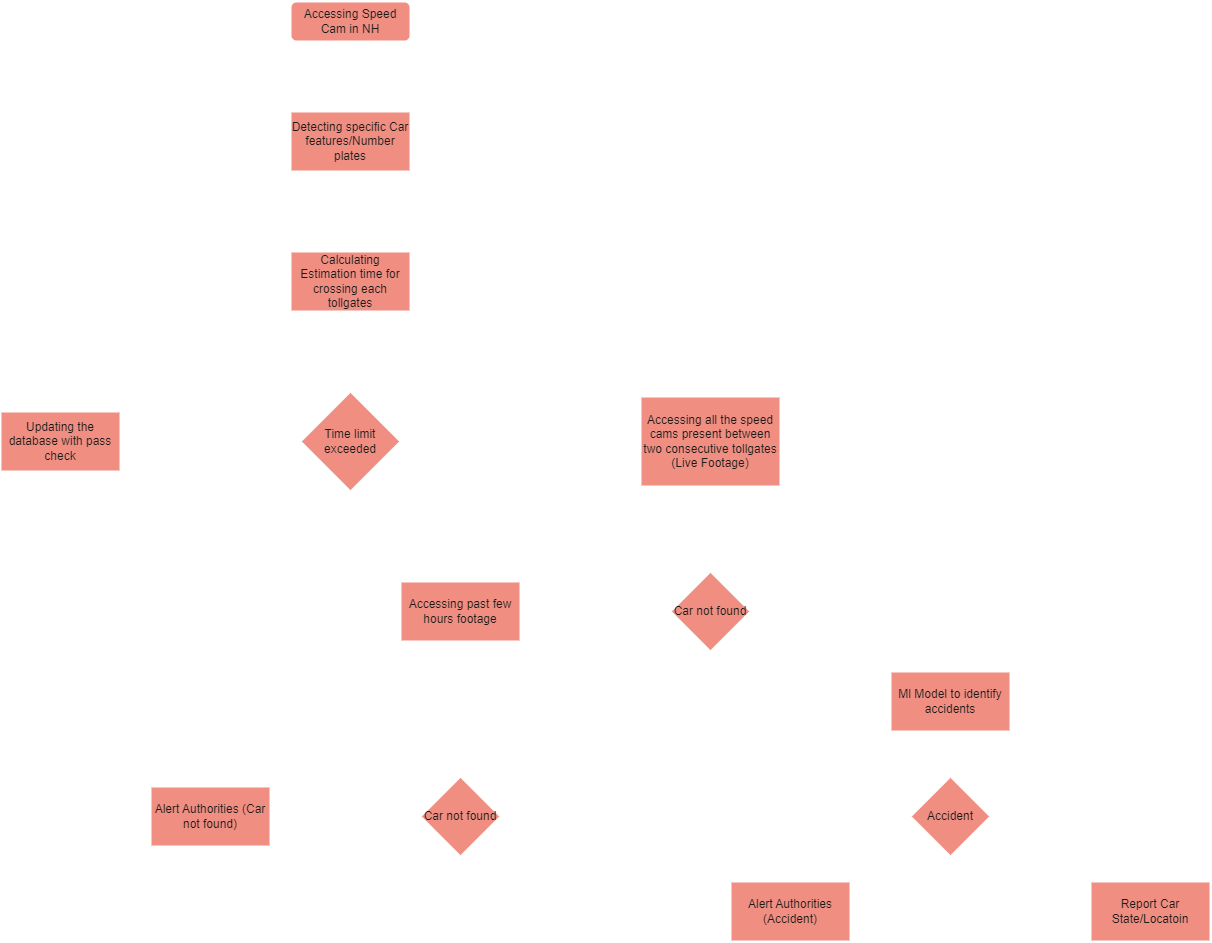

The diagram above was exported from draw.io. Its source (the exported page's mxGraphModel, read from the mxfile embedded in the PNG):
<mxGraphModel dx="5290" dy="2794" grid="1" gridSize="10" guides="1" tooltips="1" connect="1" arrows="1" fold="1" page="1" pageScale="1" pageWidth="827" pageHeight="1169" background="#000000" math="0" shadow="0">
  <root>
    <mxCell id="WIyWlLk6GJQsqaUBKTNV-0" />
    <mxCell id="WIyWlLk6GJQsqaUBKTNV-1" parent="WIyWlLk6GJQsqaUBKTNV-0" />
    <mxCell id="WIyWlLk6GJQsqaUBKTNV-2" value="" style="rounded=0;html=1;jettySize=auto;orthogonalLoop=1;fontSize=11;endArrow=block;endFill=0;endSize=8;strokeWidth=2;shadow=0;labelBackgroundColor=none;edgeStyle=orthogonalEdgeStyle;entryX=0.5;entryY=0;entryDx=0;entryDy=0;strokeColor=#FFFFFF;fontColor=default;" parent="WIyWlLk6GJQsqaUBKTNV-1" source="WIyWlLk6GJQsqaUBKTNV-3" target="vtB9hdsnt8BXeC3pwLQI-0" edge="1">
      <mxGeometry relative="1" as="geometry">
        <mxPoint x="-80.00000000000023" y="270.00000000000045" as="targetPoint" />
      </mxGeometry>
    </mxCell>
    <mxCell id="WIyWlLk6GJQsqaUBKTNV-3" value="Accessing Speed Cam in NH" style="rounded=1;whiteSpace=wrap;html=1;fontSize=12;glass=0;strokeWidth=2;shadow=0;labelBackgroundColor=none;fillColor=#F08E81;strokeColor=#FFFFFF;fontColor=#1A1A1A;" parent="WIyWlLk6GJQsqaUBKTNV-1" vertex="1">
      <mxGeometry x="-320" y="100" width="120" height="40" as="geometry" />
    </mxCell>
    <mxCell id="vtB9hdsnt8BXeC3pwLQI-38" style="edgeStyle=orthogonalEdgeStyle;rounded=0;orthogonalLoop=1;jettySize=auto;html=1;entryX=0.5;entryY=0;entryDx=0;entryDy=0;labelBackgroundColor=none;strokeColor=#FFFFFF;fontColor=default;strokeWidth=2;" edge="1" parent="WIyWlLk6GJQsqaUBKTNV-1" source="vtB9hdsnt8BXeC3pwLQI-0" target="vtB9hdsnt8BXeC3pwLQI-6">
      <mxGeometry relative="1" as="geometry" />
    </mxCell>
    <mxCell id="vtB9hdsnt8BXeC3pwLQI-0" value="Detecting specific Car features/Number plates" style="rounded=0;whiteSpace=wrap;html=1;labelBackgroundColor=none;fillColor=#F08E81;strokeColor=#FFFFFF;fontColor=#1A1A1A;strokeWidth=2;" vertex="1" parent="WIyWlLk6GJQsqaUBKTNV-1">
      <mxGeometry x="-320" y="210" width="120" height="60" as="geometry" />
    </mxCell>
    <mxCell id="vtB9hdsnt8BXeC3pwLQI-9" value="" style="edgeStyle=orthogonalEdgeStyle;rounded=0;orthogonalLoop=1;jettySize=auto;html=1;labelBackgroundColor=none;strokeColor=#FFFFFF;fontColor=default;strokeWidth=2;" edge="1" parent="WIyWlLk6GJQsqaUBKTNV-1" source="vtB9hdsnt8BXeC3pwLQI-6" target="vtB9hdsnt8BXeC3pwLQI-8">
      <mxGeometry relative="1" as="geometry" />
    </mxCell>
    <mxCell id="vtB9hdsnt8BXeC3pwLQI-6" value="Calculating Estimation time for crossing each tollgates" style="rounded=0;whiteSpace=wrap;html=1;labelBackgroundColor=none;fillColor=#F08E81;strokeColor=#FFFFFF;fontColor=#1A1A1A;strokeWidth=2;" vertex="1" parent="WIyWlLk6GJQsqaUBKTNV-1">
      <mxGeometry x="-320" y="350" width="120" height="60" as="geometry" />
    </mxCell>
    <mxCell id="vtB9hdsnt8BXeC3pwLQI-11" value="" style="edgeStyle=orthogonalEdgeStyle;rounded=0;orthogonalLoop=1;jettySize=auto;html=1;labelBackgroundColor=none;strokeColor=#FFFFFF;fontColor=default;strokeWidth=2;" edge="1" parent="WIyWlLk6GJQsqaUBKTNV-1" source="vtB9hdsnt8BXeC3pwLQI-8" target="vtB9hdsnt8BXeC3pwLQI-10">
      <mxGeometry relative="1" as="geometry" />
    </mxCell>
    <mxCell id="vtB9hdsnt8BXeC3pwLQI-13" value="" style="edgeStyle=orthogonalEdgeStyle;rounded=0;orthogonalLoop=1;jettySize=auto;html=1;labelBackgroundColor=none;strokeColor=#FFFFFF;fontColor=default;strokeWidth=2;" edge="1" parent="WIyWlLk6GJQsqaUBKTNV-1" source="vtB9hdsnt8BXeC3pwLQI-8" target="vtB9hdsnt8BXeC3pwLQI-12">
      <mxGeometry relative="1" as="geometry" />
    </mxCell>
    <mxCell id="vtB9hdsnt8BXeC3pwLQI-8" value="Time limit exceeded" style="rhombus;whiteSpace=wrap;html=1;rounded=0;labelBackgroundColor=none;fillColor=#F08E81;strokeColor=#FFFFFF;fontColor=#1A1A1A;strokeWidth=2;" vertex="1" parent="WIyWlLk6GJQsqaUBKTNV-1">
      <mxGeometry x="-310" y="490" width="100" height="100" as="geometry" />
    </mxCell>
    <mxCell id="vtB9hdsnt8BXeC3pwLQI-16" value="" style="edgeStyle=orthogonalEdgeStyle;rounded=0;orthogonalLoop=1;jettySize=auto;html=1;labelBackgroundColor=none;strokeColor=#FFFFFF;fontColor=default;strokeWidth=2;" edge="1" parent="WIyWlLk6GJQsqaUBKTNV-1" source="vtB9hdsnt8BXeC3pwLQI-10" target="vtB9hdsnt8BXeC3pwLQI-15">
      <mxGeometry relative="1" as="geometry" />
    </mxCell>
    <mxCell id="vtB9hdsnt8BXeC3pwLQI-10" value="Accessing all the speed cams present between two consecutive tollgates (Live Footage)" style="whiteSpace=wrap;html=1;rounded=0;labelBackgroundColor=none;fillColor=#F08E81;strokeColor=#FFFFFF;fontColor=#1A1A1A;strokeWidth=2;" vertex="1" parent="WIyWlLk6GJQsqaUBKTNV-1">
      <mxGeometry x="30" y="495" width="140" height="90" as="geometry" />
    </mxCell>
    <mxCell id="vtB9hdsnt8BXeC3pwLQI-12" value="Updating the database with pass check" style="whiteSpace=wrap;html=1;rounded=0;labelBackgroundColor=none;fillColor=#F08E81;strokeColor=#FFFFFF;fontColor=#1A1A1A;strokeWidth=2;" vertex="1" parent="WIyWlLk6GJQsqaUBKTNV-1">
      <mxGeometry x="-610" y="510" width="120" height="60" as="geometry" />
    </mxCell>
    <mxCell id="vtB9hdsnt8BXeC3pwLQI-22" value="" style="edgeStyle=orthogonalEdgeStyle;rounded=0;orthogonalLoop=1;jettySize=auto;html=1;labelBackgroundColor=none;strokeColor=#FFFFFF;fontColor=default;strokeWidth=2;" edge="1" parent="WIyWlLk6GJQsqaUBKTNV-1" source="vtB9hdsnt8BXeC3pwLQI-15" target="vtB9hdsnt8BXeC3pwLQI-21">
      <mxGeometry relative="1" as="geometry" />
    </mxCell>
    <mxCell id="vtB9hdsnt8BXeC3pwLQI-24" value="" style="edgeStyle=orthogonalEdgeStyle;rounded=0;orthogonalLoop=1;jettySize=auto;html=1;labelBackgroundColor=none;strokeColor=#FFFFFF;fontColor=default;strokeWidth=2;" edge="1" parent="WIyWlLk6GJQsqaUBKTNV-1" source="vtB9hdsnt8BXeC3pwLQI-15" target="vtB9hdsnt8BXeC3pwLQI-23">
      <mxGeometry relative="1" as="geometry" />
    </mxCell>
    <mxCell id="vtB9hdsnt8BXeC3pwLQI-15" value="Car not found" style="rhombus;whiteSpace=wrap;html=1;rounded=0;labelBackgroundColor=none;fillColor=#F08E81;strokeColor=#FFFFFF;fontColor=#1A1A1A;strokeWidth=2;" vertex="1" parent="WIyWlLk6GJQsqaUBKTNV-1">
      <mxGeometry x="60" y="670" width="80" height="80" as="geometry" />
    </mxCell>
    <mxCell id="vtB9hdsnt8BXeC3pwLQI-32" value="" style="edgeStyle=orthogonalEdgeStyle;rounded=0;orthogonalLoop=1;jettySize=auto;html=1;labelBackgroundColor=none;strokeColor=#FFFFFF;fontColor=default;strokeWidth=2;" edge="1" parent="WIyWlLk6GJQsqaUBKTNV-1" source="vtB9hdsnt8BXeC3pwLQI-21" target="vtB9hdsnt8BXeC3pwLQI-31">
      <mxGeometry relative="1" as="geometry" />
    </mxCell>
    <mxCell id="vtB9hdsnt8BXeC3pwLQI-21" value="Accessing past few hours footage" style="whiteSpace=wrap;html=1;rounded=0;labelBackgroundColor=none;fillColor=#F08E81;strokeColor=#FFFFFF;fontColor=#1A1A1A;strokeWidth=2;" vertex="1" parent="WIyWlLk6GJQsqaUBKTNV-1">
      <mxGeometry x="-210" y="680" width="120" height="60" as="geometry" />
    </mxCell>
    <mxCell id="vtB9hdsnt8BXeC3pwLQI-26" value="" style="edgeStyle=orthogonalEdgeStyle;rounded=0;orthogonalLoop=1;jettySize=auto;html=1;labelBackgroundColor=none;strokeColor=#FFFFFF;fontColor=default;strokeWidth=2;" edge="1" parent="WIyWlLk6GJQsqaUBKTNV-1" source="vtB9hdsnt8BXeC3pwLQI-23" target="vtB9hdsnt8BXeC3pwLQI-25">
      <mxGeometry relative="1" as="geometry" />
    </mxCell>
    <mxCell id="vtB9hdsnt8BXeC3pwLQI-23" value="Ml Model to identify accidents" style="whiteSpace=wrap;html=1;rounded=0;labelBackgroundColor=none;fillColor=#F08E81;strokeColor=#FFFFFF;fontColor=#1A1A1A;strokeWidth=2;" vertex="1" parent="WIyWlLk6GJQsqaUBKTNV-1">
      <mxGeometry x="280" y="770" width="120" height="60" as="geometry" />
    </mxCell>
    <mxCell id="vtB9hdsnt8BXeC3pwLQI-28" value="" style="edgeStyle=orthogonalEdgeStyle;rounded=0;orthogonalLoop=1;jettySize=auto;html=1;labelBackgroundColor=none;strokeColor=#FFFFFF;fontColor=default;strokeWidth=2;" edge="1" parent="WIyWlLk6GJQsqaUBKTNV-1" source="vtB9hdsnt8BXeC3pwLQI-25" target="vtB9hdsnt8BXeC3pwLQI-27">
      <mxGeometry relative="1" as="geometry" />
    </mxCell>
    <mxCell id="vtB9hdsnt8BXeC3pwLQI-30" value="" style="edgeStyle=orthogonalEdgeStyle;rounded=0;orthogonalLoop=1;jettySize=auto;html=1;labelBackgroundColor=none;strokeColor=#FFFFFF;fontColor=default;strokeWidth=2;" edge="1" parent="WIyWlLk6GJQsqaUBKTNV-1" source="vtB9hdsnt8BXeC3pwLQI-25" target="vtB9hdsnt8BXeC3pwLQI-29">
      <mxGeometry relative="1" as="geometry" />
    </mxCell>
    <mxCell id="vtB9hdsnt8BXeC3pwLQI-25" value="Accident" style="rhombus;whiteSpace=wrap;html=1;rounded=0;labelBackgroundColor=none;fillColor=#F08E81;strokeColor=#FFFFFF;fontColor=#1A1A1A;strokeWidth=2;" vertex="1" parent="WIyWlLk6GJQsqaUBKTNV-1">
      <mxGeometry x="300" y="875" width="80" height="80" as="geometry" />
    </mxCell>
    <mxCell id="vtB9hdsnt8BXeC3pwLQI-27" value="Alert Authorities (Accident)" style="whiteSpace=wrap;html=1;rounded=0;labelBackgroundColor=none;fillColor=#F08E81;strokeColor=#FFFFFF;fontColor=#1A1A1A;strokeWidth=2;" vertex="1" parent="WIyWlLk6GJQsqaUBKTNV-1">
      <mxGeometry x="120" y="980" width="120" height="60" as="geometry" />
    </mxCell>
    <mxCell id="vtB9hdsnt8BXeC3pwLQI-29" value="Report Car State/Locatoin" style="whiteSpace=wrap;html=1;rounded=0;labelBackgroundColor=none;fillColor=#F08E81;strokeColor=#FFFFFF;fontColor=#1A1A1A;strokeWidth=2;" vertex="1" parent="WIyWlLk6GJQsqaUBKTNV-1">
      <mxGeometry x="480" y="980" width="120" height="60" as="geometry" />
    </mxCell>
    <mxCell id="vtB9hdsnt8BXeC3pwLQI-34" value="" style="edgeStyle=orthogonalEdgeStyle;rounded=0;orthogonalLoop=1;jettySize=auto;html=1;labelBackgroundColor=none;strokeColor=#FFFFFF;fontColor=default;strokeWidth=2;" edge="1" parent="WIyWlLk6GJQsqaUBKTNV-1" source="vtB9hdsnt8BXeC3pwLQI-31">
      <mxGeometry relative="1" as="geometry">
        <mxPoint x="-340" y="915" as="targetPoint" />
      </mxGeometry>
    </mxCell>
    <mxCell id="vtB9hdsnt8BXeC3pwLQI-37" style="edgeStyle=orthogonalEdgeStyle;rounded=0;orthogonalLoop=1;jettySize=auto;html=1;entryX=0;entryY=0.5;entryDx=0;entryDy=0;labelBackgroundColor=none;strokeColor=#FFFFFF;fontColor=default;strokeWidth=2;" edge="1" parent="WIyWlLk6GJQsqaUBKTNV-1" source="vtB9hdsnt8BXeC3pwLQI-31" target="vtB9hdsnt8BXeC3pwLQI-23">
      <mxGeometry relative="1" as="geometry" />
    </mxCell>
    <mxCell id="vtB9hdsnt8BXeC3pwLQI-31" value="Car not found" style="rhombus;whiteSpace=wrap;html=1;rounded=0;labelBackgroundColor=none;fillColor=#F08E81;strokeColor=#FFFFFF;fontColor=#1A1A1A;strokeWidth=2;" vertex="1" parent="WIyWlLk6GJQsqaUBKTNV-1">
      <mxGeometry x="-190" y="875" width="80" height="80" as="geometry" />
    </mxCell>
    <mxCell id="vtB9hdsnt8BXeC3pwLQI-33" value="Alert Authorities (Car not found)" style="whiteSpace=wrap;html=1;rounded=0;labelBackgroundColor=none;fillColor=#F08E81;strokeColor=#FFFFFF;fontColor=#1A1A1A;strokeWidth=2;" vertex="1" parent="WIyWlLk6GJQsqaUBKTNV-1">
      <mxGeometry x="-460" y="885" width="120" height="60" as="geometry" />
    </mxCell>
  </root>
</mxGraphModel>